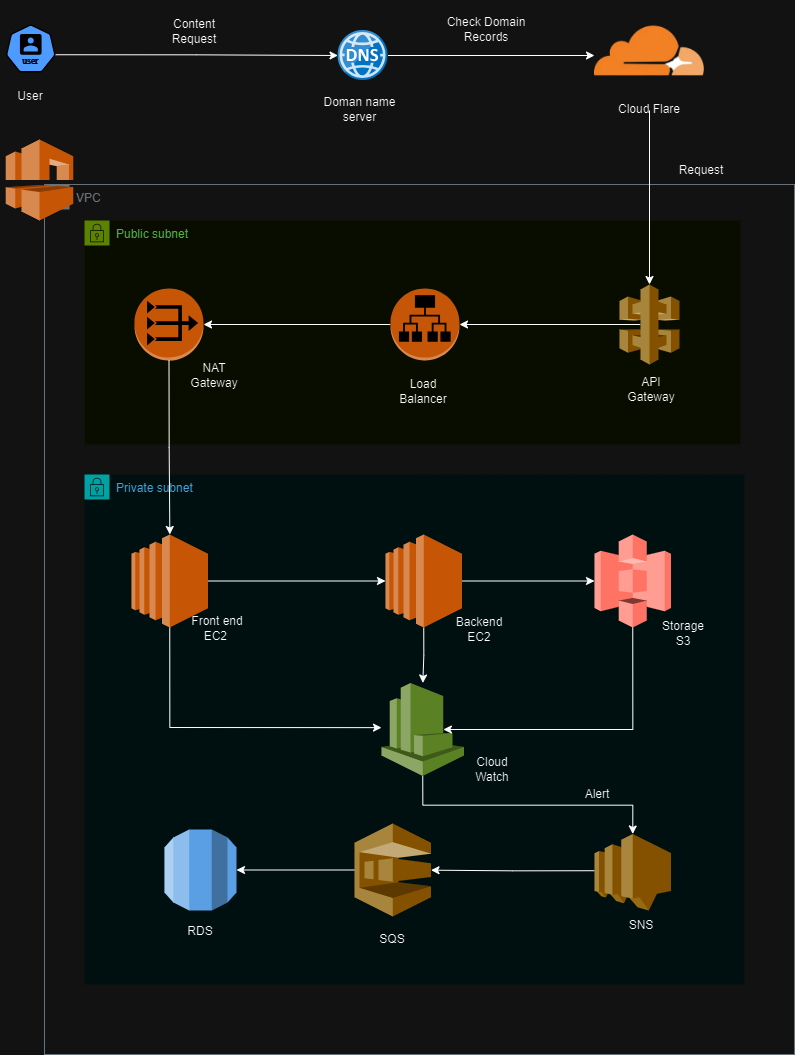

The diagram above was exported from draw.io. Its source (the exported page's mxGraphModel, read from the mxfile embedded in the PNG):
<mxGraphModel dx="2647" dy="1447" grid="1" gridSize="10" guides="1" tooltips="1" connect="1" arrows="1" fold="1" page="1" pageScale="1" pageWidth="827" pageHeight="1169" math="0" shadow="0">
  <root>
    <mxCell id="0" />
    <mxCell id="1" parent="0" />
    <mxCell id="AZ07T2qZYWxsroCiaCso-7" style="edgeStyle=orthogonalEdgeStyle;rounded=0;orthogonalLoop=1;jettySize=auto;html=1;exitX=0.995;exitY=0.63;exitDx=0;exitDy=0;exitPerimeter=0;" edge="1" parent="1" source="AZ07T2qZYWxsroCiaCso-1" target="AZ07T2qZYWxsroCiaCso-2">
      <mxGeometry relative="1" as="geometry" />
    </mxCell>
    <mxCell id="AZ07T2qZYWxsroCiaCso-1" value="" style="aspect=fixed;sketch=0;html=1;dashed=0;whitespace=wrap;verticalLabelPosition=bottom;verticalAlign=top;fillColor=#2875E2;strokeColor=#ffffff;points=[[0.005,0.63,0],[0.1,0.2,0],[0.9,0.2,0],[0.5,0,0],[0.995,0.63,0],[0.72,0.99,0],[0.5,1,0],[0.28,0.99,0]];shape=mxgraph.kubernetes.icon2;kubernetesLabel=1;prIcon=user" vertex="1" parent="1">
      <mxGeometry x="91.25" y="260" width="50" height="48" as="geometry" />
    </mxCell>
    <mxCell id="AZ07T2qZYWxsroCiaCso-8" style="edgeStyle=orthogonalEdgeStyle;rounded=0;orthogonalLoop=1;jettySize=auto;html=1;entryX=0;entryY=0.5;entryDx=0;entryDy=0;" edge="1" parent="1" source="AZ07T2qZYWxsroCiaCso-2" target="AZ07T2qZYWxsroCiaCso-3">
      <mxGeometry relative="1" as="geometry" />
    </mxCell>
    <mxCell id="AZ07T2qZYWxsroCiaCso-2" value="" style="image;sketch=0;aspect=fixed;html=1;points=[];align=center;fontSize=12;image=img/lib/mscae/DNS.svg;" vertex="1" parent="1">
      <mxGeometry x="423.5" y="266" width="50" height="50" as="geometry" />
    </mxCell>
    <mxCell id="AZ07T2qZYWxsroCiaCso-3" value="" style="shape=image;verticalLabelPosition=bottom;verticalAlign=top;imageAspect=0;aspect=fixed;image=data:image/png,(base64 omitted: 30832 chars)" vertex="1" parent="1">
      <mxGeometry x="680" y="236" width="110" height="110" as="geometry" />
    </mxCell>
    <mxCell id="AZ07T2qZYWxsroCiaCso-20" value="Public subnet" style="points=[[0,0],[0.25,0],[0.5,0],[0.75,0],[1,0],[1,0.25],[1,0.5],[1,0.75],[1,1],[0.75,1],[0.5,1],[0.25,1],[0,1],[0,0.75],[0,0.5],[0,0.25]];outlineConnect=0;gradientColor=none;html=1;whiteSpace=wrap;fontSize=12;fontStyle=0;container=1;pointerEvents=0;collapsible=0;recursiveResize=0;shape=mxgraph.aws4.group;grIcon=mxgraph.aws4.group_security_group;grStroke=0;strokeColor=#7AA116;fillColor=#F2F6E8;verticalAlign=top;align=left;spacingLeft=30;fontColor=#248814;dashed=0;" vertex="1" parent="1">
      <mxGeometry x="170" y="456" width="656" height="224" as="geometry" />
    </mxCell>
    <mxCell id="AZ07T2qZYWxsroCiaCso-12" value="VPC" style="sketch=0;outlineConnect=0;gradientColor=none;html=1;whiteSpace=wrap;fontSize=12;fontStyle=0;shape=mxgraph.aws4.group;grIcon=mxgraph.aws4.group_vpc;strokeColor=#879196;fillColor=none;verticalAlign=top;align=left;spacingLeft=30;fontColor=#879196;dashed=0;" vertex="1" parent="1">
      <mxGeometry x="130" y="420" width="750" height="870" as="geometry" />
    </mxCell>
    <mxCell id="AZ07T2qZYWxsroCiaCso-11" value="" style="outlineConnect=0;dashed=0;verticalLabelPosition=bottom;verticalAlign=top;align=center;html=1;shape=mxgraph.aws3.vpc;fillColor=#F58534;gradientColor=none;" vertex="1" parent="1">
      <mxGeometry x="91.25" y="375" width="67.5" height="81" as="geometry" />
    </mxCell>
    <mxCell id="AZ07T2qZYWxsroCiaCso-26" style="edgeStyle=orthogonalEdgeStyle;rounded=0;orthogonalLoop=1;jettySize=auto;html=1;exitX=0.35;exitY=0.5;exitDx=0;exitDy=0;exitPerimeter=0;" edge="1" parent="1" source="AZ07T2qZYWxsroCiaCso-15" target="AZ07T2qZYWxsroCiaCso-5">
      <mxGeometry relative="1" as="geometry" />
    </mxCell>
    <mxCell id="AZ07T2qZYWxsroCiaCso-15" value="" style="outlineConnect=0;dashed=0;verticalLabelPosition=bottom;verticalAlign=top;align=center;html=1;shape=mxgraph.aws3.api_gateway;fillColor=#D9A741;gradientColor=none;" vertex="1" parent="1">
      <mxGeometry x="705" y="520" width="60" height="80" as="geometry" />
    </mxCell>
    <mxCell id="AZ07T2qZYWxsroCiaCso-22" style="edgeStyle=orthogonalEdgeStyle;rounded=0;orthogonalLoop=1;jettySize=auto;html=1;exitX=0.5;exitY=1;exitDx=0;exitDy=0;" edge="1" parent="1" source="AZ07T2qZYWxsroCiaCso-3" target="AZ07T2qZYWxsroCiaCso-3">
      <mxGeometry relative="1" as="geometry" />
    </mxCell>
    <mxCell id="AZ07T2qZYWxsroCiaCso-28" style="edgeStyle=orthogonalEdgeStyle;rounded=0;orthogonalLoop=1;jettySize=auto;html=1;exitX=0;exitY=0.5;exitDx=0;exitDy=0;exitPerimeter=0;" edge="1" parent="1" source="AZ07T2qZYWxsroCiaCso-5" target="AZ07T2qZYWxsroCiaCso-27">
      <mxGeometry relative="1" as="geometry" />
    </mxCell>
    <mxCell id="AZ07T2qZYWxsroCiaCso-5" value="" style="outlineConnect=0;dashed=0;verticalLabelPosition=bottom;verticalAlign=top;align=center;html=1;shape=mxgraph.aws3.application_load_balancer;fillColor=#F58536;gradientColor=none;" vertex="1" parent="1">
      <mxGeometry x="476" y="524" width="69" height="72" as="geometry" />
    </mxCell>
    <mxCell id="AZ07T2qZYWxsroCiaCso-24" style="edgeStyle=orthogonalEdgeStyle;rounded=0;orthogonalLoop=1;jettySize=auto;html=1;exitX=0.5;exitY=1;exitDx=0;exitDy=0;" edge="1" parent="1" source="AZ07T2qZYWxsroCiaCso-3" target="AZ07T2qZYWxsroCiaCso-15">
      <mxGeometry relative="1" as="geometry" />
    </mxCell>
    <mxCell id="AZ07T2qZYWxsroCiaCso-27" value="" style="outlineConnect=0;dashed=0;verticalLabelPosition=bottom;verticalAlign=top;align=center;html=1;shape=mxgraph.aws3.vpc_nat_gateway;fillColor=#F58534;gradientColor=none;" vertex="1" parent="1">
      <mxGeometry x="220" y="524" width="69" height="72" as="geometry" />
    </mxCell>
    <mxCell id="AZ07T2qZYWxsroCiaCso-30" value="Private subnet" style="points=[[0,0],[0.25,0],[0.5,0],[0.75,0],[1,0],[1,0.25],[1,0.5],[1,0.75],[1,1],[0.75,1],[0.5,1],[0.25,1],[0,1],[0,0.75],[0,0.5],[0,0.25]];outlineConnect=0;gradientColor=none;html=1;whiteSpace=wrap;fontSize=12;fontStyle=0;container=1;pointerEvents=0;collapsible=0;recursiveResize=0;shape=mxgraph.aws4.group;grIcon=mxgraph.aws4.group_security_group;grStroke=0;strokeColor=#00A4A6;fillColor=#E6F6F7;verticalAlign=top;align=left;spacingLeft=30;fontColor=#147EBA;dashed=0;" vertex="1" parent="1">
      <mxGeometry x="170" y="710" width="660" height="510" as="geometry" />
    </mxCell>
    <mxCell id="AZ07T2qZYWxsroCiaCso-39" style="edgeStyle=orthogonalEdgeStyle;rounded=0;orthogonalLoop=1;jettySize=auto;html=1;exitX=1;exitY=0.5;exitDx=0;exitDy=0;exitPerimeter=0;" edge="1" parent="AZ07T2qZYWxsroCiaCso-30" source="AZ07T2qZYWxsroCiaCso-31" target="AZ07T2qZYWxsroCiaCso-32">
      <mxGeometry relative="1" as="geometry">
        <mxPoint x="205" y="107.5454545454545" as="targetPoint" />
      </mxGeometry>
    </mxCell>
    <mxCell id="AZ07T2qZYWxsroCiaCso-31" value="" style="outlineConnect=0;dashed=0;verticalLabelPosition=bottom;verticalAlign=top;align=center;html=1;shape=mxgraph.aws3.ec2;fillColor=#F58534;gradientColor=none;" vertex="1" parent="AZ07T2qZYWxsroCiaCso-30">
      <mxGeometry x="47" y="60" width="76.5" height="93" as="geometry" />
    </mxCell>
    <mxCell id="AZ07T2qZYWxsroCiaCso-37" style="edgeStyle=orthogonalEdgeStyle;rounded=0;orthogonalLoop=1;jettySize=auto;html=1;exitX=1;exitY=0.5;exitDx=0;exitDy=0;exitPerimeter=0;" edge="1" parent="AZ07T2qZYWxsroCiaCso-30" source="AZ07T2qZYWxsroCiaCso-32" target="AZ07T2qZYWxsroCiaCso-33">
      <mxGeometry relative="1" as="geometry" />
    </mxCell>
    <mxCell id="AZ07T2qZYWxsroCiaCso-43" style="edgeStyle=orthogonalEdgeStyle;rounded=0;orthogonalLoop=1;jettySize=auto;html=1;exitX=0.5;exitY=1;exitDx=0;exitDy=0;exitPerimeter=0;" edge="1" parent="AZ07T2qZYWxsroCiaCso-30" source="AZ07T2qZYWxsroCiaCso-32" target="AZ07T2qZYWxsroCiaCso-47">
      <mxGeometry relative="1" as="geometry">
        <mxPoint x="314.272727272727" y="230" as="targetPoint" />
      </mxGeometry>
    </mxCell>
    <mxCell id="AZ07T2qZYWxsroCiaCso-32" value="" style="outlineConnect=0;dashed=0;verticalLabelPosition=bottom;verticalAlign=top;align=center;html=1;shape=mxgraph.aws3.ec2;fillColor=#F58534;gradientColor=none;" vertex="1" parent="AZ07T2qZYWxsroCiaCso-30">
      <mxGeometry x="301" y="60" width="76.5" height="93" as="geometry" />
    </mxCell>
    <mxCell id="AZ07T2qZYWxsroCiaCso-33" value="" style="outlineConnect=0;dashed=0;verticalLabelPosition=bottom;verticalAlign=top;align=center;html=1;shape=mxgraph.aws3.s3;fillColor=#E05243;gradientColor=none;" vertex="1" parent="AZ07T2qZYWxsroCiaCso-30">
      <mxGeometry x="510" y="60" width="76.5" height="93" as="geometry" />
    </mxCell>
    <mxCell id="AZ07T2qZYWxsroCiaCso-46" value="" style="edgeStyle=orthogonalEdgeStyle;rounded=0;orthogonalLoop=1;jettySize=auto;html=1;exitX=0.5;exitY=1;exitDx=0;exitDy=0;exitPerimeter=0;entryX=0;entryY=0.48;entryDx=0;entryDy=0;entryPerimeter=0;" edge="1" parent="AZ07T2qZYWxsroCiaCso-30" source="AZ07T2qZYWxsroCiaCso-31" target="AZ07T2qZYWxsroCiaCso-47">
      <mxGeometry relative="1" as="geometry">
        <mxPoint x="255" y="863" as="sourcePoint" />
        <mxPoint x="446" y="976.7199999999998" as="targetPoint" />
      </mxGeometry>
    </mxCell>
    <mxCell id="AZ07T2qZYWxsroCiaCso-47" value="" style="outlineConnect=0;dashed=0;verticalLabelPosition=bottom;verticalAlign=top;align=center;html=1;shape=mxgraph.aws3.cloudwatch;fillColor=#759C3E;gradientColor=none;" vertex="1" parent="AZ07T2qZYWxsroCiaCso-30">
      <mxGeometry x="297" y="208.5" width="82.5" height="93" as="geometry" />
    </mxCell>
    <mxCell id="AZ07T2qZYWxsroCiaCso-54" style="edgeStyle=orthogonalEdgeStyle;rounded=0;orthogonalLoop=1;jettySize=auto;html=1;exitX=0;exitY=0.48;exitDx=0;exitDy=0;exitPerimeter=0;" edge="1" parent="AZ07T2qZYWxsroCiaCso-30" source="AZ07T2qZYWxsroCiaCso-49" target="AZ07T2qZYWxsroCiaCso-52">
      <mxGeometry relative="1" as="geometry" />
    </mxCell>
    <mxCell id="AZ07T2qZYWxsroCiaCso-49" value="" style="outlineConnect=0;dashed=0;verticalLabelPosition=bottom;verticalAlign=top;align=center;html=1;shape=mxgraph.aws3.sns;fillColor=#D9A741;gradientColor=none;" vertex="1" parent="AZ07T2qZYWxsroCiaCso-30">
      <mxGeometry x="510" y="359.5" width="76.5" height="76.5" as="geometry" />
    </mxCell>
    <mxCell id="AZ07T2qZYWxsroCiaCso-51" style="edgeStyle=orthogonalEdgeStyle;rounded=0;orthogonalLoop=1;jettySize=auto;html=1;exitX=0.5;exitY=1;exitDx=0;exitDy=0;exitPerimeter=0;entryX=0.5;entryY=0;entryDx=0;entryDy=0;entryPerimeter=0;" edge="1" parent="AZ07T2qZYWxsroCiaCso-30" source="AZ07T2qZYWxsroCiaCso-47" target="AZ07T2qZYWxsroCiaCso-49">
      <mxGeometry relative="1" as="geometry" />
    </mxCell>
    <mxCell id="AZ07T2qZYWxsroCiaCso-55" style="edgeStyle=orthogonalEdgeStyle;rounded=0;orthogonalLoop=1;jettySize=auto;html=1;exitX=0;exitY=0.5;exitDx=0;exitDy=0;exitPerimeter=0;" edge="1" parent="AZ07T2qZYWxsroCiaCso-30" source="AZ07T2qZYWxsroCiaCso-52" target="AZ07T2qZYWxsroCiaCso-53">
      <mxGeometry relative="1" as="geometry" />
    </mxCell>
    <mxCell id="AZ07T2qZYWxsroCiaCso-52" value="" style="outlineConnect=0;dashed=0;verticalLabelPosition=bottom;verticalAlign=top;align=center;html=1;shape=mxgraph.aws3.sqs;fillColor=#D9A741;gradientColor=none;" vertex="1" parent="AZ07T2qZYWxsroCiaCso-30">
      <mxGeometry x="270" y="349" width="76.5" height="93" as="geometry" />
    </mxCell>
    <mxCell id="AZ07T2qZYWxsroCiaCso-53" value="" style="outlineConnect=0;dashed=0;verticalLabelPosition=bottom;verticalAlign=top;align=center;html=1;shape=mxgraph.aws3.rds;fillColor=#2E73B8;gradientColor=none;" vertex="1" parent="AZ07T2qZYWxsroCiaCso-30">
      <mxGeometry x="80" y="355" width="72" height="81" as="geometry" />
    </mxCell>
    <mxCell id="AZ07T2qZYWxsroCiaCso-56" style="edgeStyle=orthogonalEdgeStyle;rounded=0;orthogonalLoop=1;jettySize=auto;html=1;exitX=0.5;exitY=1;exitDx=0;exitDy=0;exitPerimeter=0;entryX=0.75;entryY=0.5;entryDx=0;entryDy=0;entryPerimeter=0;" edge="1" parent="AZ07T2qZYWxsroCiaCso-30" source="AZ07T2qZYWxsroCiaCso-33" target="AZ07T2qZYWxsroCiaCso-47">
      <mxGeometry relative="1" as="geometry">
        <Array as="points">
          <mxPoint x="548" y="255" />
        </Array>
      </mxGeometry>
    </mxCell>
    <mxCell id="AZ07T2qZYWxsroCiaCso-68" value="Front end EC2&amp;nbsp;" style="text;html=1;align=center;verticalAlign=middle;whiteSpace=wrap;rounded=0;" vertex="1" parent="AZ07T2qZYWxsroCiaCso-30">
      <mxGeometry x="103" y="139" width="60" height="30" as="geometry" />
    </mxCell>
    <mxCell id="AZ07T2qZYWxsroCiaCso-69" value="Backend EC2" style="text;html=1;align=center;verticalAlign=middle;whiteSpace=wrap;rounded=0;" vertex="1" parent="AZ07T2qZYWxsroCiaCso-30">
      <mxGeometry x="365" y="140" width="60" height="30" as="geometry" />
    </mxCell>
    <mxCell id="AZ07T2qZYWxsroCiaCso-71" value="Storage S3" style="text;html=1;align=center;verticalAlign=middle;whiteSpace=wrap;rounded=0;" vertex="1" parent="AZ07T2qZYWxsroCiaCso-30">
      <mxGeometry x="569" y="144" width="60" height="30" as="geometry" />
    </mxCell>
    <mxCell id="AZ07T2qZYWxsroCiaCso-72" value="Cloud Watch" style="text;html=1;align=center;verticalAlign=middle;whiteSpace=wrap;rounded=0;" vertex="1" parent="AZ07T2qZYWxsroCiaCso-30">
      <mxGeometry x="378" y="280" width="60" height="30" as="geometry" />
    </mxCell>
    <mxCell id="AZ07T2qZYWxsroCiaCso-73" value="SNS" style="text;html=1;align=center;verticalAlign=middle;whiteSpace=wrap;rounded=0;" vertex="1" parent="AZ07T2qZYWxsroCiaCso-30">
      <mxGeometry x="527" y="436" width="60" height="30" as="geometry" />
    </mxCell>
    <mxCell id="AZ07T2qZYWxsroCiaCso-74" value="Alert" style="text;html=1;align=center;verticalAlign=middle;whiteSpace=wrap;rounded=0;" vertex="1" parent="AZ07T2qZYWxsroCiaCso-30">
      <mxGeometry x="483" y="305" width="60" height="30" as="geometry" />
    </mxCell>
    <mxCell id="AZ07T2qZYWxsroCiaCso-75" value="SQS" style="text;html=1;align=center;verticalAlign=middle;whiteSpace=wrap;rounded=0;" vertex="1" parent="AZ07T2qZYWxsroCiaCso-30">
      <mxGeometry x="278" y="450" width="60" height="30" as="geometry" />
    </mxCell>
    <mxCell id="AZ07T2qZYWxsroCiaCso-76" value="RDS" style="text;html=1;align=center;verticalAlign=middle;whiteSpace=wrap;rounded=0;" vertex="1" parent="AZ07T2qZYWxsroCiaCso-30">
      <mxGeometry x="86" y="442" width="60" height="30" as="geometry" />
    </mxCell>
    <mxCell id="AZ07T2qZYWxsroCiaCso-34" style="edgeStyle=orthogonalEdgeStyle;rounded=0;orthogonalLoop=1;jettySize=auto;html=1;exitX=0.5;exitY=1;exitDx=0;exitDy=0;exitPerimeter=0;" edge="1" parent="1" source="AZ07T2qZYWxsroCiaCso-27" target="AZ07T2qZYWxsroCiaCso-31">
      <mxGeometry relative="1" as="geometry" />
    </mxCell>
    <mxCell id="AZ07T2qZYWxsroCiaCso-57" value="User" style="text;html=1;align=center;verticalAlign=middle;whiteSpace=wrap;rounded=0;" vertex="1" parent="1">
      <mxGeometry x="86" y="317" width="60" height="30" as="geometry" />
    </mxCell>
    <mxCell id="AZ07T2qZYWxsroCiaCso-58" value="Content Request" style="text;html=1;align=center;verticalAlign=middle;whiteSpace=wrap;rounded=0;" vertex="1" parent="1">
      <mxGeometry x="250" y="252" width="60" height="30" as="geometry" />
    </mxCell>
    <mxCell id="AZ07T2qZYWxsroCiaCso-59" value="Doman name server" style="text;html=1;align=center;verticalAlign=middle;whiteSpace=wrap;rounded=0;" vertex="1" parent="1">
      <mxGeometry x="395" y="330" width="101" height="30" as="geometry" />
    </mxCell>
    <mxCell id="AZ07T2qZYWxsroCiaCso-60" value="Check Domain Records" style="text;html=1;align=center;verticalAlign=middle;whiteSpace=wrap;rounded=0;" vertex="1" parent="1">
      <mxGeometry x="518" y="250" width="108" height="30" as="geometry" />
    </mxCell>
    <mxCell id="AZ07T2qZYWxsroCiaCso-61" value="Cloud Flare" style="text;html=1;align=center;verticalAlign=middle;whiteSpace=wrap;rounded=0;" vertex="1" parent="1">
      <mxGeometry x="680" y="330" width="110" height="30" as="geometry" />
    </mxCell>
    <mxCell id="AZ07T2qZYWxsroCiaCso-64" value="Request" style="text;html=1;align=center;verticalAlign=middle;whiteSpace=wrap;rounded=0;" vertex="1" parent="1">
      <mxGeometry x="757" y="391" width="60" height="30" as="geometry" />
    </mxCell>
    <mxCell id="AZ07T2qZYWxsroCiaCso-65" value="API Gateway" style="text;html=1;align=center;verticalAlign=middle;whiteSpace=wrap;rounded=0;" vertex="1" parent="1">
      <mxGeometry x="707" y="610" width="60" height="30" as="geometry" />
    </mxCell>
    <mxCell id="AZ07T2qZYWxsroCiaCso-66" value="Load Balancer" style="text;html=1;align=center;verticalAlign=middle;whiteSpace=wrap;rounded=0;" vertex="1" parent="1">
      <mxGeometry x="479" y="612" width="60" height="30" as="geometry" />
    </mxCell>
    <mxCell id="AZ07T2qZYWxsroCiaCso-67" value="NAT Gateway" style="text;html=1;align=center;verticalAlign=middle;whiteSpace=wrap;rounded=0;" vertex="1" parent="1">
      <mxGeometry x="270" y="596" width="60" height="30" as="geometry" />
    </mxCell>
  </root>
</mxGraphModel>